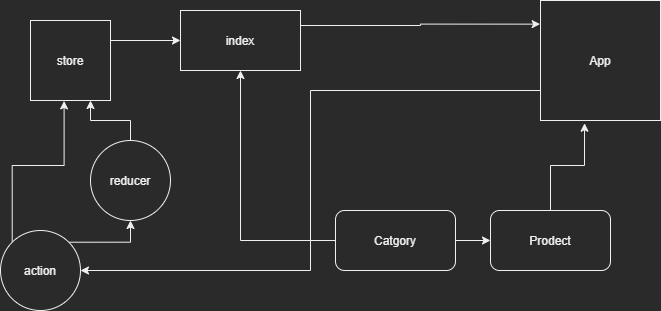

The diagram above was exported from draw.io. Its source (the exported page's mxGraphModel, read from the mxfile embedded in the PNG):
<mxGraphModel dx="1038" dy="641" grid="1" gridSize="10" guides="1" tooltips="1" connect="1" arrows="1" fold="1" page="1" pageScale="1" pageWidth="850" pageHeight="1100" math="0" shadow="0">
  <root>
    <mxCell id="0" />
    <mxCell id="1" parent="0" />
    <mxCell id="J0nd7UdJimq3BLFImukB-6" style="edgeStyle=orthogonalEdgeStyle;rounded=0;orthogonalLoop=1;jettySize=auto;html=1;exitX=1;exitY=0.25;exitDx=0;exitDy=0;" edge="1" parent="1" source="J0nd7UdJimq3BLFImukB-1" target="J0nd7UdJimq3BLFImukB-7">
      <mxGeometry relative="1" as="geometry">
        <mxPoint x="260" y="220" as="targetPoint" />
      </mxGeometry>
    </mxCell>
    <mxCell id="J0nd7UdJimq3BLFImukB-1" value="store" style="whiteSpace=wrap;html=1;aspect=fixed;" vertex="1" parent="1">
      <mxGeometry x="60" y="230" width="80" height="80" as="geometry" />
    </mxCell>
    <mxCell id="J0nd7UdJimq3BLFImukB-15" style="edgeStyle=orthogonalEdgeStyle;rounded=0;orthogonalLoop=1;jettySize=auto;html=1;exitX=0;exitY=0.75;exitDx=0;exitDy=0;entryX=1;entryY=0.5;entryDx=0;entryDy=0;" edge="1" parent="1" source="J0nd7UdJimq3BLFImukB-5" target="J0nd7UdJimq3BLFImukB-9">
      <mxGeometry relative="1" as="geometry">
        <mxPoint x="320" y="590" as="targetPoint" />
      </mxGeometry>
    </mxCell>
    <mxCell id="J0nd7UdJimq3BLFImukB-5" value="App" style="whiteSpace=wrap;html=1;aspect=fixed;" vertex="1" parent="1">
      <mxGeometry x="570" y="210" width="120" height="120" as="geometry" />
    </mxCell>
    <mxCell id="J0nd7UdJimq3BLFImukB-14" style="edgeStyle=orthogonalEdgeStyle;rounded=0;orthogonalLoop=1;jettySize=auto;html=1;exitX=1;exitY=0.25;exitDx=0;exitDy=0;entryX=-0.003;entryY=0.197;entryDx=0;entryDy=0;entryPerimeter=0;" edge="1" parent="1" source="J0nd7UdJimq3BLFImukB-7" target="J0nd7UdJimq3BLFImukB-5">
      <mxGeometry relative="1" as="geometry" />
    </mxCell>
    <mxCell id="J0nd7UdJimq3BLFImukB-7" value="index" style="rounded=0;whiteSpace=wrap;html=1;" vertex="1" parent="1">
      <mxGeometry x="210" y="220" width="120" height="60" as="geometry" />
    </mxCell>
    <mxCell id="J0nd7UdJimq3BLFImukB-11" style="edgeStyle=orthogonalEdgeStyle;rounded=0;orthogonalLoop=1;jettySize=auto;html=1;exitX=0;exitY=0;exitDx=0;exitDy=0;entryX=0.42;entryY=1.005;entryDx=0;entryDy=0;entryPerimeter=0;" edge="1" parent="1" source="J0nd7UdJimq3BLFImukB-9" target="J0nd7UdJimq3BLFImukB-1">
      <mxGeometry relative="1" as="geometry" />
    </mxCell>
    <mxCell id="J0nd7UdJimq3BLFImukB-16" style="edgeStyle=orthogonalEdgeStyle;rounded=0;orthogonalLoop=1;jettySize=auto;html=1;exitX=1;exitY=0;exitDx=0;exitDy=0;" edge="1" parent="1" source="J0nd7UdJimq3BLFImukB-9" target="J0nd7UdJimq3BLFImukB-10">
      <mxGeometry relative="1" as="geometry" />
    </mxCell>
    <mxCell id="J0nd7UdJimq3BLFImukB-9" value="action" style="ellipse;whiteSpace=wrap;html=1;aspect=fixed;" vertex="1" parent="1">
      <mxGeometry x="30" y="440" width="80" height="80" as="geometry" />
    </mxCell>
    <mxCell id="J0nd7UdJimq3BLFImukB-13" style="edgeStyle=orthogonalEdgeStyle;rounded=0;orthogonalLoop=1;jettySize=auto;html=1;exitX=0;exitY=0.5;exitDx=0;exitDy=0;entryX=0.75;entryY=1;entryDx=0;entryDy=0;" edge="1" parent="1" source="J0nd7UdJimq3BLFImukB-10" target="J0nd7UdJimq3BLFImukB-1">
      <mxGeometry relative="1" as="geometry" />
    </mxCell>
    <mxCell id="J0nd7UdJimq3BLFImukB-10" value="reducer" style="ellipse;whiteSpace=wrap;html=1;aspect=fixed;direction=south;" vertex="1" parent="1">
      <mxGeometry x="120" y="350" width="80" height="80" as="geometry" />
    </mxCell>
    <mxCell id="J0nd7UdJimq3BLFImukB-19" style="edgeStyle=orthogonalEdgeStyle;rounded=0;orthogonalLoop=1;jettySize=auto;html=1;exitX=0;exitY=0.5;exitDx=0;exitDy=0;entryX=0.5;entryY=1;entryDx=0;entryDy=0;" edge="1" parent="1" source="J0nd7UdJimq3BLFImukB-17" target="J0nd7UdJimq3BLFImukB-7">
      <mxGeometry relative="1" as="geometry" />
    </mxCell>
    <mxCell id="J0nd7UdJimq3BLFImukB-20" style="edgeStyle=orthogonalEdgeStyle;rounded=0;orthogonalLoop=1;jettySize=auto;html=1;exitX=1;exitY=0.5;exitDx=0;exitDy=0;entryX=0;entryY=0.5;entryDx=0;entryDy=0;" edge="1" parent="1" source="J0nd7UdJimq3BLFImukB-17" target="J0nd7UdJimq3BLFImukB-18">
      <mxGeometry relative="1" as="geometry" />
    </mxCell>
    <mxCell id="J0nd7UdJimq3BLFImukB-17" value="Catgory" style="rounded=1;whiteSpace=wrap;html=1;" vertex="1" parent="1">
      <mxGeometry x="365" y="420" width="120" height="60" as="geometry" />
    </mxCell>
    <mxCell id="J0nd7UdJimq3BLFImukB-21" style="edgeStyle=orthogonalEdgeStyle;rounded=0;orthogonalLoop=1;jettySize=auto;html=1;exitX=0.5;exitY=0;exitDx=0;exitDy=0;entryX=0.367;entryY=1.023;entryDx=0;entryDy=0;entryPerimeter=0;" edge="1" parent="1" source="J0nd7UdJimq3BLFImukB-18" target="J0nd7UdJimq3BLFImukB-5">
      <mxGeometry relative="1" as="geometry" />
    </mxCell>
    <mxCell id="J0nd7UdJimq3BLFImukB-18" value="&lt;span&gt;Prodect&lt;/span&gt;" style="rounded=1;whiteSpace=wrap;html=1;" vertex="1" parent="1">
      <mxGeometry x="520" y="420" width="120" height="60" as="geometry" />
    </mxCell>
  </root>
</mxGraphModel>